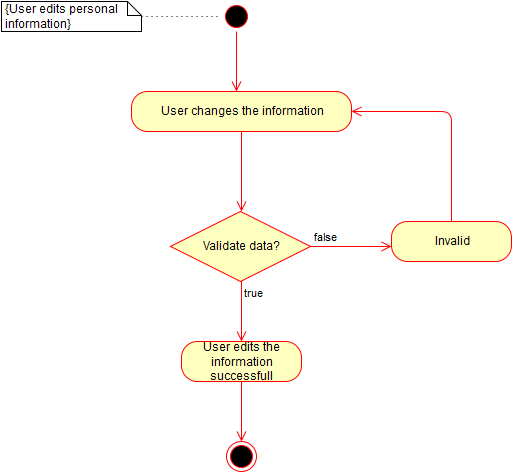

The diagram above was exported from draw.io. Its source (the exported page's mxGraphModel, read from the mxfile embedded in the PNG):
<mxGraphModel dx="794" dy="747" grid="1" gridSize="10" guides="1" tooltips="1" connect="1" arrows="1" fold="1" page="1" pageScale="1" pageWidth="826" pageHeight="1169" background="#ffffff" math="0">
  <root>
    <mxCell id="0" />
    <mxCell id="1" parent="0" />
    <mxCell id="32" value="{User edits personal information}" style="shape=note;whiteSpace=wrap;html=1;size=14;verticalAlign=top;align=left;spacingTop=-6;" vertex="1" parent="1">
      <mxGeometry x="331" y="287" width="140" height="30" as="geometry" />
    </mxCell>
    <mxCell id="33" value="" style="endArrow=none;html=1;dashed=1;dashPattern=1 4;exitX=1;exitY=0.5;entryX=0;entryY=0.5;" edge="1" source="32" target="34" parent="1">
      <mxGeometry width="50" height="50" relative="1" as="geometry">
        <mxPoint x="431" y="477" as="sourcePoint" />
        <mxPoint x="561" y="295" as="targetPoint" />
      </mxGeometry>
    </mxCell>
    <mxCell id="34" value="" style="ellipse;html=1;shape=startState;fillColor=#000000;strokeColor=#ff0000;" vertex="1" parent="1">
      <mxGeometry x="551" y="287" width="30" height="30" as="geometry" />
    </mxCell>
    <mxCell id="35" value="" style="edgeStyle=orthogonalEdgeStyle;html=1;verticalAlign=bottom;endArrow=open;endSize=8;strokeColor=#ff0000;" edge="1" parent="1">
      <mxGeometry relative="1" as="geometry">
        <mxPoint x="566" y="377" as="targetPoint" />
        <mxPoint x="566" y="317" as="sourcePoint" />
      </mxGeometry>
    </mxCell>
    <mxCell id="36" value="User changes the information" style="rounded=1;whiteSpace=wrap;html=1;arcSize=40;fillColor=#ffffc0;strokeColor=#ff0000;" vertex="1" parent="1">
      <mxGeometry x="461" y="377" width="220" height="40" as="geometry" />
    </mxCell>
    <mxCell id="37" value="" style="edgeStyle=orthogonalEdgeStyle;html=1;verticalAlign=bottom;endArrow=open;endSize=8;strokeColor=#ff0000;" edge="1" parent="1">
      <mxGeometry relative="1" as="geometry">
        <mxPoint x="571" y="497" as="targetPoint" />
        <mxPoint x="571" y="417" as="sourcePoint" />
        <Array as="points">
          <mxPoint x="571" y="447" />
          <mxPoint x="571" y="447" />
        </Array>
      </mxGeometry>
    </mxCell>
    <mxCell id="38" value="Validate data?" style="rhombus;whiteSpace=wrap;html=1;fillColor=#ffffc0;strokeColor=#ff0000;" vertex="1" parent="1">
      <mxGeometry x="500" y="497" width="140" height="70" as="geometry" />
    </mxCell>
    <mxCell id="39" value="false" style="edgeStyle=orthogonalEdgeStyle;html=1;align=left;verticalAlign=bottom;endArrow=open;endSize=8;strokeColor=#ff0000;" edge="1" source="38" parent="1">
      <mxGeometry x="-1" relative="1" as="geometry">
        <mxPoint x="721" y="532" as="targetPoint" />
        <Array as="points">
          <mxPoint x="711" y="532" />
        </Array>
      </mxGeometry>
    </mxCell>
    <mxCell id="40" value="true" style="edgeStyle=orthogonalEdgeStyle;html=1;align=left;verticalAlign=top;endArrow=open;endSize=8;strokeColor=#ff0000;" edge="1" source="38" parent="1">
      <mxGeometry x="-1" relative="1" as="geometry">
        <mxPoint x="571" y="627" as="targetPoint" />
        <Array as="points">
          <mxPoint x="571" y="590" />
          <mxPoint x="571" y="590" />
        </Array>
      </mxGeometry>
    </mxCell>
    <mxCell id="41" value="Invalid&lt;br&gt;" style="rounded=1;whiteSpace=wrap;html=1;arcSize=40;fillColor=#ffffc0;strokeColor=#ff0000;" vertex="1" parent="1">
      <mxGeometry x="721" y="507" width="120" height="40" as="geometry" />
    </mxCell>
    <mxCell id="42" value="" style="edgeStyle=orthogonalEdgeStyle;html=1;verticalAlign=bottom;endArrow=open;endSize=8;strokeColor=#ff0000;" edge="1" source="41" parent="1">
      <mxGeometry relative="1" as="geometry">
        <mxPoint x="681" y="397" as="targetPoint" />
        <Array as="points">
          <mxPoint x="781" y="397" />
          <mxPoint x="681" y="397" />
        </Array>
      </mxGeometry>
    </mxCell>
    <mxCell id="43" value="User edits the information successfull" style="rounded=1;whiteSpace=wrap;html=1;arcSize=40;fillColor=#ffffc0;strokeColor=#ff0000;" vertex="1" parent="1">
      <mxGeometry x="511" y="627" width="120" height="40" as="geometry" />
    </mxCell>
    <mxCell id="44" value="" style="edgeStyle=orthogonalEdgeStyle;html=1;verticalAlign=bottom;endArrow=open;endSize=8;strokeColor=#ff0000;" edge="1" source="43" parent="1">
      <mxGeometry relative="1" as="geometry">
        <mxPoint x="571" y="727" as="targetPoint" />
      </mxGeometry>
    </mxCell>
    <mxCell id="45" value="" style="ellipse;html=1;shape=endState;fillColor=#000000;strokeColor=#ff0000;" vertex="1" parent="1">
      <mxGeometry x="556" y="727" width="30" height="30" as="geometry" />
    </mxCell>
  </root>
</mxGraphModel>